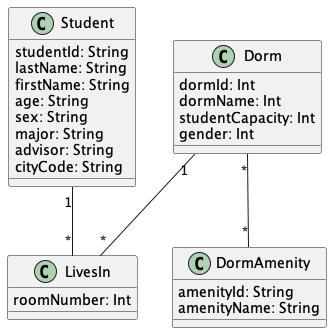

The diagram above was rendered by PlantUML. Its source (embedded in the PNG):
@startuml "Dorm1"


class Student{
  studentId: String
  lastName: String
  firstName: String
  age: String
  sex: String
  major: String
  advisor: String
  cityCode: String
}

class Dorm{
  dormId: Int
  dormName: Int
  studentCapacity: Int
  gender: Int
}

class DormAmenity{
  amenityId: String
  amenityName: String
}


class LivesIn{
  roomNumber: Int
}



Student "1" -- "*" LivesIn

Dorm "1" -- "*" LivesIn

Dorm "*" -- "*" DormAmenity


@enduml